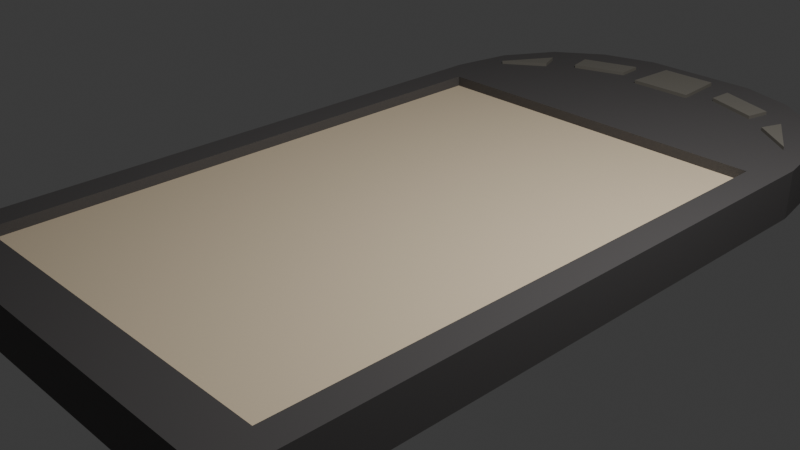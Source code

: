 # Source: blend.blend  (saved by Blender 5.0.118; exported with 4.5.12 LTS)
import bpy
from mathutils import Matrix  # noqa: F401  (used for matrix-valued properties, if any)

bpy.ops.wm.read_factory_settings(use_empty=True)
scene = bpy.context.scene
scene.name = 'Scene'

# ---- collections
col_collection = bpy.data.collections.new('Collection'); scene.collection.children.link(col_collection)

# ---- materials (node trees are filled in below, after node groups)
mat_x = bpy.data.materials.new('Корпус')
mat_x.alpha_threshold = 0.0
mat_x.use_backface_culling_lightprobe_volume = False
mat_x.roughness = 0.5
mat_x.line_color = (0.0, 0.0, 0.0, 1.0)
mat_x_1 = bpy.data.materials.new('Экран')
mat_x_2 = bpy.data.materials.new('Кнопка')

# ---- material node trees
mat_x.use_nodes = True; mat_x.node_tree.nodes.clear()
_N = mat_x.node_tree.nodes; _L = mat_x.node_tree.links
n0 = _N.new('ShaderNodeOutputMaterial'); n0.name = 'Material Output'; n0.location = (200, 100)
n1 = _N.new('ShaderNodeBsdfPrincipled'); n1.name = 'Principled BSDF'; n1.location = (-200, 100)
n1.inputs[0].default_value = (0.1108, 0.1038, 0.1028, 1.0)
n1.inputs[2].default_value = 0.8304
_L.new(n1.outputs[0], n0.inputs[0])
n0.is_active_output = True
mat_x_1.use_nodes = True; mat_x_1.node_tree.nodes.clear()
_N = mat_x_1.node_tree.nodes; _L = mat_x_1.node_tree.links
n0 = _N.new('ShaderNodeBsdfPrincipled'); n0.name = 'Principled BSDF'; n0.location = (-200, 100)
n0.inputs[0].default_value = (1.0, 0.8291, 0.5902, 0.9111)
n0.inputs[2].default_value = 1.0
n1 = _N.new('ShaderNodeOutputMaterial'); n1.name = 'Material Output'; n1.location = (200, 100)
_L.new(n0.outputs[0], n1.inputs[0])
n1.is_active_output = True
mat_x_2.use_nodes = True; mat_x_2.node_tree.nodes.clear()
_N = mat_x_2.node_tree.nodes; _L = mat_x_2.node_tree.links
n0 = _N.new('ShaderNodeBsdfPrincipled'); n0.name = 'Principled BSDF'; n0.location = (-200, 100)
n0.inputs[0].default_value = (0.2356, 0.2197, 0.1877, 1.0)
n1 = _N.new('ShaderNodeOutputMaterial'); n1.name = 'Material Output'; n1.location = (200, 100)
_L.new(n0.outputs[0], n1.inputs[0])
n1.is_active_output = True

# ---- world
world_world = bpy.data.worlds.new('World'); scene.world = world_world
world_world.use_nodes = True; world_world.node_tree.nodes.clear()
_N = world_world.node_tree.nodes; _L = world_world.node_tree.links
n0 = _N.new('ShaderNodeOutputWorld'); n0.name = 'World Output'; n0.location = (200, 100)
n1 = _N.new('ShaderNodeBackground'); n1.name = 'Background'; n1.location = (-200, 100)
n1.inputs[0].default_value = (0.05088, 0.05088, 0.05088, 1.0)
_L.new(n1.outputs[0], n0.inputs[0])
n0.is_active_output = True
world_world.color = (0.05088, 0.05088, 0.05088)
world_world.sun_shadow_jitter_overblur = 0.0

# ---- cameras
cam_camera = bpy.data.cameras.new('Camera')
cam_camera.clip_end = 100.0
cam_camera.ortho_scale = 7.314

# ---- lights
light_light = bpy.data.lights.new('Light', 'POINT')
light_light.energy = 1000.0
light_light.shadow_soft_size = 0.1

# ---- meshes
me_cube = bpy.data.meshes.new('Cube')
me_cube.from_pydata([(0.8641, -0.8641, 1.0), (0.8402, -0.8402, -1.272), (-0.8641, -0.8641, 1.0), (-0.8402, -0.8402, -1.272), (0.8641, 0.7778, 1.0), (0.1578, 1.147, 1.0), (0.6545, 1.072, 1.0), (0.5347, 1.128, 1.0), (0.2821, 1.266, -1.272), (0.8493, 0.8446, -1.272), (0.5306, 1.219, -1.272), (0.7299, 1.128, -1.272), (0.8514, 1.001, -1.272), (-0.1578, 1.147, 1.0), (-0.8641, 0.7778, 1.0), (-0.5323, 1.129, 1.0), (-0.6569, 1.071, 1.0), (-0.8493, 0.8446, -1.272), (-0.2821, 1.266, -1.272), (-0.8514, 1.001, -1.272), (-0.7299, 1.128, -1.272), (-0.5306, 1.219, -1.272), (1.0, -1.0, 1.0), (-1.0, -1.0, 1.0), (0.8641, -0.8641, 0.5654), (-0.8641, -0.8641, 0.5654), (0.8641, 0.7778, 0.5654), (-0.8641, 0.7778, 0.5654), (0.9461, 1.056, 1.0), (1.0, 0.8714, 1.0), (0.7926, 1.216, 1.0), (0.5629, 1.321, 1.0), (0.292, 1.372, 1.0), (-0.5629, 1.321, 1.0), (-0.292, 1.372, 1.0), (-0.7926, 1.216, 1.0), (-0.9461, 1.056, 1.0), (-1.0, 0.8714, 1.0), (0.6951, 1.138, 1.0), (0.8513, 0.9829, 1.0), (0.5608, 1.2, 1.0), (0.141, 1.308, 1.0), (-0.5568, 1.202, 1.0), (-0.141, 1.308, 1.0), (-0.6991, 1.137, 1.0), (-0.8513, 0.9829, 1.0), (-0.2816, 1.261, 1.0), (0.2816, 1.261, 1.0), (-0.2746, 1.185, 1.0), (0.2746, 1.185, 1.0), (0.6951, 1.138, 1.0), (0.8513, 0.9829, 1.0), (0.2816, 1.261, 1.0), (0.5608, 1.2, 1.0), (-0.5568, 1.202, 1.0), (-0.2816, 1.261, 1.0), (-0.8513, 0.9829, 1.0), (-0.6991, 1.137, 1.0), (-0.6569, 1.071, 1.0), (0.2746, 1.185, 1.0), (0.5347, 1.128, 1.0), (-0.5323, 1.129, 1.0), (-0.2746, 1.185, 1.0), (0.6545, 1.072, 1.0), (-0.141, 1.308, 1.0), (0.141, 1.308, 1.0), (-0.1578, 1.147, 1.0), (0.1578, 1.147, 1.0), (0.6951, 1.138, 1.145), (0.8513, 0.9829, 1.145), (0.2816, 1.261, 1.145), (0.5608, 1.2, 1.145), (-0.5568, 1.202, 1.145), (-0.2816, 1.261, 1.145), (-0.8513, 0.9829, 1.145), (-0.6991, 1.137, 1.145), (-0.6569, 1.071, 1.145), (0.2746, 1.185, 1.145), (0.5347, 1.128, 1.145), (-0.5323, 1.129, 1.145), (-0.2746, 1.185, 1.145), (0.6545, 1.072, 1.145), (-0.141, 1.308, 1.145), (0.141, 1.308, 1.145), (-0.1578, 1.147, 1.145), (0.1578, 1.147, 1.145), (-1.0, -1.0, -1.0), (1.0, -1.0, -1.0), (1.0, 0.8714, -1.0), (0.9461, 1.056, -1.0), (0.7926, 1.216, -1.0), (0.5629, 1.321, -1.0), (0.292, 1.372, -1.0), (-0.292, 1.372, -1.0), (-0.5629, 1.321, -1.0), (-0.7926, 1.216, -1.0), (-0.9461, 1.056, -1.0), (-1.0, 0.8714, -1.0)], [], [(87, 22, 23, 86), (29, 88, 89, 28), (28, 89, 90, 30), (30, 90, 91, 31), (31, 91, 92, 32), (34, 93, 94, 33), (33, 94, 95, 35), (35, 95, 96, 36), (36, 96, 97, 37), (93, 34, 32, 92), (88, 29, 22, 87), (4, 14, 27, 26), (17, 9, 1, 3), (86, 23, 37, 97), (9, 17, 19, 20, 21, 18, 8, 10, 11, 12), (0, 2, 23, 22), (4, 0, 22, 29), (2, 14, 37, 23), (14, 4, 29, 37), (26, 27, 25, 24), (0, 4, 26, 24), (14, 2, 25, 27), (2, 0, 24, 25), (39, 29, 28), (38, 39, 28, 30), (40, 38, 30, 31), (47, 40, 31, 32), (42, 46, 34, 33), (44, 42, 33, 35), (45, 44, 35, 36), (45, 36, 37), (39, 45, 37, 29), (5, 41, 65, 67), (7, 6, 38, 40), (45, 16, 58, 56), (40, 47, 52, 53), (16, 15, 42, 44), (47, 49, 59, 52), (13, 5, 67, 66), (6, 16, 45, 39), (41, 5, 49, 47), (13, 43, 46, 48), (49, 5, 13, 48, 15, 16, 6, 7), (43, 41, 47, 32, 34, 46), (67, 65, 83, 85), (53, 52, 70, 71), (60, 53, 71, 78), (66, 67, 85, 84), (51, 50, 68, 69), (42, 15, 61, 54), (46, 42, 54, 55), (49, 7, 60, 59), (43, 13, 66, 64), (48, 46, 55, 62), (15, 48, 62, 61), (16, 44, 57, 58), (44, 45, 56, 57), (38, 6, 63, 50), (6, 39, 51, 63), (39, 38, 50, 51), (41, 43, 64, 65), (7, 40, 53, 60), (81, 69, 68), (77, 78, 71, 70), (79, 80, 73, 72), (76, 75, 74), (84, 85, 83, 82), (52, 59, 77, 70), (55, 54, 72, 73), (64, 66, 84, 82), (54, 61, 79, 72), (57, 56, 74, 75), (62, 55, 73, 80), (56, 58, 76, 74), (58, 57, 75, 76), (59, 60, 78, 77), (50, 63, 81, 68), (61, 62, 80, 79), (65, 64, 82, 83), (63, 51, 69, 81), (3, 1, 87, 86), (1, 9, 88, 87), (17, 3, 86, 97), (9, 12, 89, 88), (12, 11, 90, 89), (11, 10, 91, 90), (10, 8, 92, 91), (18, 21, 94, 93), (21, 20, 95, 94), (20, 19, 96, 95), (19, 17, 97, 96), (8, 18, 93, 92)])
me_cube.polygons.foreach_set('material_index', [0, 0, 0, 0, 0, 0, 0, 0, 0, 0, 0, 0, 0, 0, 0, 0, 0, 0, 0, 1, 0, 0, 0, 0, 0, 0, 0, 0, 0, 0, 0, 0, 0, 0, 0, 0, 0, 0, 0, 0, 0, 0, 0, 0, 2, 2, 2, 2, 2, 0, 0, 0, 0, 0, 0, 0, 0, 0, 0, 0, 0, 0, 2, 2, 2, 2, 2, 0, 2, 2, 2, 2, 2, 2, 2, 2, 2, 2, 2, 2, 0, 0, 0, 0, 0, 0, 0, 0, 0, 0, 0, 0])
_uv = me_cube.uv_layers.new(name='UVMap')
_uv.uv.foreach_set('vector', [0.375, 0.75, 0.625, 0.75, 0.625, 1.0, 0.375, 1.0, 0.625, 0.5885, 0.375, 0.5885, 0.3728, 0.5546, 0.6272, 0.5546, 0.6272, 0.5546, 0.3728, 0.5546, 0.3664, 0.5086, 0.6336, 0.5086, 0.6336, 0.5086, 0.3664, 0.5086, 0.3568, 0.4658, 0.6432, 0.4658, 0.6432, 0.4658, 0.3568, 0.4658, 0.3455, 0.441, 0.6545, 0.441, 0.625, 0.3385, 0.375, 0.3385, 0.375, 0.3046, 0.625, 0.3046, 0.625, 0.3046, 0.375, 0.3046, 0.375, 0.25, 0.625, 0.25, 0.625, 0.25, 0.375, 0.25, 0.375, 0.1954, 0.625, 0.1954, 0.625, 0.1954, 0.375, 0.1954, 0.375, 0.1615, 0.625, 0.1615, 0.375, 0.3385, 0.625, 0.3385, 0.6545, 0.441, 0.3455, 0.441, 0.375, 0.5885, 0.625, 0.5885, 0.625, 0.75, 0.375, 0.75, 0.642, 0.6055, 0.858, 0.6055, 0.858, 0.6055, 0.642, 0.6055, 0.145, 0.6023, 0.355, 0.6023, 0.355, 0.7362, 0.145, 0.7362, 0.375, 0.0, 0.625, 0.0, 0.625, 0.1615, 0.375, 0.1615, 0.3615, 0.5662, 0.143, 0.5688, 0.1439, 0.5645, 0.1592, 0.5414, 0.1845, 0.5248, 0.2188, 0.5144, 0.3249, 0.4783, 0.3445, 0.4953, 0.3556, 0.5276, 0.3617, 0.5611, 0.642, 0.733, 0.858, 0.733, 0.875, 0.75, 0.625, 0.75, 0.642, 0.6055, 0.642, 0.733, 0.625, 0.75, 0.625, 0.5885, 0.858, 0.733, 0.858, 0.6055, 0.875, 0.5885, 0.875, 0.75, 0.858, 0.6055, 0.642, 0.6055, 0.625, 0.5885, 0.875, 0.5885, 0.642, 0.6055, 0.858, 0.6055, 0.858, 0.733, 0.642, 0.733, 0.642, 0.733, 0.642, 0.6055, 0.642, 0.6055, 0.642, 0.733, 0.858, 0.6055, 0.858, 0.733, 0.858, 0.733, 0.858, 0.6055, 0.858, 0.733, 0.642, 0.733, 0.642, 0.733, 0.858, 0.733, 0.639, 0.565, 0.625, 0.5885, 0.6272, 0.5546, 0.6449, 0.5286, 0.6389, 0.5615, 0.6272, 0.5546, 0.6336, 0.5086, 0.6562, 0.4967, 0.6449, 0.5286, 0.6336, 0.5086, 0.6432, 0.4658, 0.676, 0.4801, 0.6562, 0.4967, 0.6432, 0.4658, 0.6545, 0.441, 0.8153, 0.5257, 0.7811, 0.5152, 0.7865, 0.5, 0.8204, 0.5067, 0.8404, 0.5422, 0.8153, 0.5257, 0.8204, 0.5067, 0.8491, 0.5259, 0.8555, 0.565, 0.8404, 0.5422, 0.8491, 0.5259, 0.8683, 0.5546, 0.8555, 0.565, 0.8683, 0.5546, 0.875, 0.5885, 0.639, 0.565, 0.8561, 0.5678, 0.875, 0.5885, 0.625, 0.5885, 0.6932, 0.473, 0.7166, 0.5251, 0.7166, 0.5251, 0.6932, 0.473, 0.6667, 0.5181, 0.6544, 0.5424, 0.6449, 0.5286, 0.6562, 0.4967, 0.8561, 0.5678, 0.8346, 0.5536, 0.8346, 0.5536, 0.8561, 0.5678, 0.6562, 0.4967, 0.676, 0.4801, 0.676, 0.4801, 0.6562, 0.4967, 0.8342, 0.553, 0.8117, 0.5381, 0.8153, 0.5257, 0.8404, 0.5422, 0.676, 0.4801, 0.6889, 0.505, 0.6889, 0.505, 0.676, 0.4801, 0.756, 0.4966, 0.6932, 0.473, 0.6932, 0.473, 0.756, 0.4966, 0.6543, 0.5432, 0.8346, 0.5536, 0.8561, 0.5678, 0.6389, 0.5615, 0.7166, 0.5251, 0.6932, 0.473, 0.6889, 0.505, 0.676, 0.4801, 0.756, 0.4966, 0.7595, 0.5331, 0.7811, 0.5152, 0.7794, 0.5275, 0.6889, 0.505, 0.6932, 0.473, 0.756, 0.4966, 0.7794, 0.5275, 0.8117, 0.5381, 0.8342, 0.553, 0.6543, 0.5432, 0.6667, 0.5181, 0.7595, 0.5331, 0.7166, 0.5251, 0.676, 0.4801, 0.6545, 0.441, 0.7865, 0.5, 0.7811, 0.5152, 0.6932, 0.473, 0.7166, 0.5251, 0.7166, 0.5251, 0.6932, 0.473, 0.6562, 0.4967, 0.676, 0.4801, 0.676, 0.4801, 0.6562, 0.4967, 0.6667, 0.5181, 0.6562, 0.4967, 0.6562, 0.4967, 0.6667, 0.5181, 0.756, 0.4966, 0.6932, 0.473, 0.6932, 0.473, 0.756, 0.4966, 0.6389, 0.5615, 0.6449, 0.5286, 0.6449, 0.5286, 0.6389, 0.5615, 0.8153, 0.5257, 0.8117, 0.5381, 0.8117, 0.5381, 0.8153, 0.5257, 0.7811, 0.5152, 0.8153, 0.5257, 0.8153, 0.5257, 0.7811, 0.5152, 0.6889, 0.505, 0.6667, 0.5181, 0.6667, 0.5181, 0.6889, 0.505, 0.7595, 0.5331, 0.756, 0.4966, 0.756, 0.4966, 0.7595, 0.5331, 0.7794, 0.5275, 0.7811, 0.5152, 0.7811, 0.5152, 0.7794, 0.5275, 0.8117, 0.5381, 0.7794, 0.5275, 0.7794, 0.5275, 0.8117, 0.5381, 0.8342, 0.553, 0.8404, 0.5422, 0.8404, 0.5422, 0.8342, 0.553, 0.8404, 0.5422, 0.8555, 0.565, 0.8555, 0.565, 0.8404, 0.5422, 0.6449, 0.5286, 0.6544, 0.5424, 0.6544, 0.5424, 0.6449, 0.5286, 0.6543, 0.5432, 0.6389, 0.5615, 0.6389, 0.5615, 0.6543, 0.5432, 0.6389, 0.5615, 0.6449, 0.5286, 0.6449, 0.5286, 0.6389, 0.5615, 0.7166, 0.5251, 0.7595, 0.5331, 0.7595, 0.5331, 0.7166, 0.5251, 0.6667, 0.5181, 0.6562, 0.4967, 0.6562, 0.4967, 0.6667, 0.5181, 0.6543, 0.5432, 0.6389, 0.5615, 0.6449, 0.5286, 0.6889, 0.505, 0.6667, 0.5181, 0.6562, 0.4967, 0.676, 0.4801, 0.8117, 0.5381, 0.7794, 0.5275, 0.7811, 0.5152, 0.8153, 0.5257, 0.8342, 0.553, 0.8404, 0.5422, 0.8561, 0.5678, 0.756, 0.4966, 0.6932, 0.473, 0.7166, 0.5251, 0.7595, 0.5331, 0.676, 0.4801, 0.6889, 0.505, 0.6889, 0.505, 0.676, 0.4801, 0.7811, 0.5152, 0.8153, 0.5257, 0.8153, 0.5257, 0.7811, 0.5152, 0.7595, 0.5331, 0.756, 0.4966, 0.756, 0.4966, 0.7595, 0.5331, 0.8153, 0.5257, 0.8117, 0.5381, 0.8117, 0.5381, 0.8153, 0.5257, 0.8404, 0.5422, 0.8555, 0.565, 0.8555, 0.565, 0.8404, 0.5422, 0.7794, 0.5275, 0.7811, 0.5152, 0.7811, 0.5152, 0.7794, 0.5275, 0.8561, 0.5678, 0.8346, 0.5536, 0.8346, 0.5536, 0.8561, 0.5678, 0.8342, 0.553, 0.8404, 0.5422, 0.8404, 0.5422, 0.8342, 0.553, 0.6889, 0.505, 0.6667, 0.5181, 0.6667, 0.5181, 0.6889, 0.505, 0.6449, 0.5286, 0.6544, 0.5424, 0.6544, 0.5424, 0.6449, 0.5286, 0.8117, 0.5381, 0.7794, 0.5275, 0.7794, 0.5275, 0.8117, 0.5381, 0.7166, 0.5251, 0.7595, 0.5331, 0.7595, 0.5331, 0.7166, 0.5251, 0.6543, 0.5432, 0.6389, 0.5615, 0.6389, 0.5615, 0.6543, 0.5432, 0.145, 0.7362, 0.355, 0.7362, 0.375, 0.75, 0.125, 0.75, 0.355, 0.7362, 0.355, 0.6023, 0.375, 0.5885, 0.375, 0.75, 0.145, 0.6023, 0.145, 0.7362, 0.125, 0.75, 0.125, 0.5885, 0.3615, 0.5662, 0.3617, 0.5611, 0.3728, 0.5546, 0.375, 0.5885, 0.3617, 0.5611, 0.3556, 0.5276, 0.3664, 0.5086, 0.3728, 0.5546, 0.3556, 0.5276, 0.3445, 0.4953, 0.3568, 0.4658, 0.3664, 0.5086, 0.3445, 0.4953, 0.3249, 0.4783, 0.3455, 0.441, 0.3568, 0.4658, 0.2188, 0.5144, 0.1845, 0.5248, 0.1796, 0.5067, 0.2135, 0.5, 0.1845, 0.5248, 0.1592, 0.5414, 0.1509, 0.5259, 0.1796, 0.5067, 0.1592, 0.5414, 0.1439, 0.5645, 0.1317, 0.5546, 0.1509, 0.5259, 0.1439, 0.5645, 0.143, 0.5688, 0.125, 0.5885, 0.1317, 0.5546, 0.3249, 0.4783, 0.2188, 0.5144, 0.2135, 0.5, 0.3455, 0.441])
me_cube.materials.append(mat_x)
me_cube.materials.append(mat_x_1)
me_cube.materials.append(mat_x_2)
me_cube.use_mirror_vertex_groups = False
me_cube.update()

# ---- objects
ob_cube = bpy.data.objects.new('Cube', me_cube)
ob_light = bpy.data.objects.new('Light', light_light)
ob_camera = bpy.data.objects.new('Camera', cam_camera)

# ---- transforms, parenting, visibility, modifiers, constraints
ob_cube.location = (0.0, 0.0, 0.0)
ob_cube.scale = (2.418, 3.895, 0.2792)
ob_cube.lock_rotations_4d = False
ob_cube.empty_display_type = 'ARROWS'
ob_cube.lineart.crease_threshold = 0.0
ob_light.location = (4.076, 1.005, 5.904)
ob_light.rotation_euler = (0.6503, 0.05522, 1.866)
ob_light.lock_rotations_4d = False
ob_light.empty_display_type = 'ARROWS'
ob_light.color = (0.0, 0.0, 0.0, 0.0)
ob_light.lineart.crease_threshold = 0.0
ob_camera.location = (7.359, -6.926, 4.958)
ob_camera.rotation_euler = (1.109, 0.0, 0.8149)
ob_camera.lock_rotations_4d = False
ob_camera.empty_display_type = 'ARROWS'
ob_camera.color = (0.0, 0.0, 0.0, 0.0)
ob_camera.display_type = 'WIRE'
ob_camera.lineart.crease_threshold = 0.0

# ---- collection membership
col_collection.objects.link(ob_cube)
col_collection.objects.link(ob_light)
col_collection.objects.link(ob_camera)

# ---- scene / render settings (as saved in the file)
scene.camera = ob_camera
scene.frame_start = 1; scene.frame_end = 250; scene.frame_set(1)
scene.render.engine = 'BLENDER_EEVEE_NEXT'
scene.render.bake_bias = 0.0
scene.render.bake_samples = 0
scene.cycles.sampling_pattern = 'TABULATED_SOBOL'
scene.eevee.use_volume_custom_range = False
bpy.context.view_layer.update()
